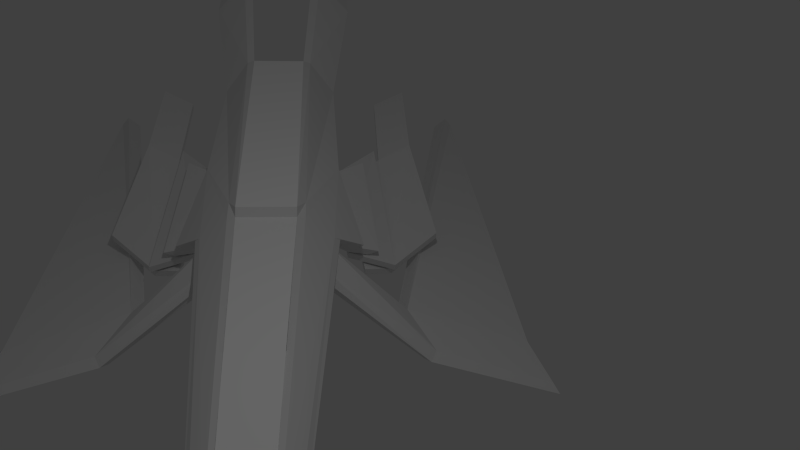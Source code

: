 # Source: cruiser.blend  (saved by Blender 2.66.1; exported with 4.5.12 LTS)
import bpy
from mathutils import Matrix  # noqa: F401  (used for matrix-valued properties, if any)

bpy.ops.wm.read_factory_settings(use_empty=True)
scene = bpy.context.scene
scene.name = 'Scene'

# ---- collections
col_collection_1 = bpy.data.collections.new('Collection 1'); scene.collection.children.link(col_collection_1)

# ---- materials (node trees are filled in below, after node groups)
mat_material = bpy.data.materials.new('Material')
mat_material.alpha_threshold = 0.0
mat_material.use_transparent_shadow = False
mat_material.roughness = 0.5
mat_material.line_color = (0.0, 0.0, 0.0, 1.0)
mat_hull = bpy.data.materials.new('Hull')
mat_hull.alpha_threshold = 0.0
mat_hull.use_transparent_shadow = False
mat_hull.preview_render_type = 'CUBE'
mat_hull.diffuse_color = (1.0, 1.0, 1.0, 1.0)
mat_hull.roughness = 0.5
mat_hull.line_color = (0.0, 0.0, 0.0, 1.0)
mat_camo = bpy.data.materials.new('Camo')
mat_camo.alpha_threshold = 0.0
mat_camo.use_transparent_shadow = False
mat_camo.preview_render_type = 'CUBE'
mat_camo.roughness = 0.5
mat_camo.line_color = (0.0, 0.0, 0.0, 1.0)
mat_glass = bpy.data.materials.new('glass')
mat_glass.alpha_threshold = 0.0
mat_glass.use_transparent_shadow = False
mat_glass.preview_render_type = 'CUBE'
mat_glass.roughness = 0.5
mat_glass.line_color = (0.0, 0.0, 0.0, 1.0)
mat_stipe = bpy.data.materials.new('Stipe')
mat_stipe.alpha_threshold = 0.0
mat_stipe.use_transparent_shadow = False
mat_stipe.preview_render_type = 'CUBE'
mat_stipe.roughness = 0.5
mat_stipe.line_color = (0.0, 0.0, 0.0, 1.0)

# ---- material node trees

# ---- world
world_world = bpy.data.worlds.new('World'); scene.world = world_world
world_world.color = (0.05088, 0.05088, 0.05088)
world_world.use_sun_shadow = False
world_world.sun_shadow_jitter_overblur = 0.0
world_world.cycles.sampling_method = 'MANUAL'
world_world.cycles.sample_map_resolution = 256

# ---- cameras
cam_camera = bpy.data.cameras.new('Camera')
cam_camera.clip_end = 100.0
cam_camera.lens = 35.0
cam_camera.sensor_width = 32.0
cam_camera.sensor_height = 18.0
cam_camera.ortho_scale = 7.314
cam_camera.dof.focus_distance = 0.0
cam_camera.dof.aperture_fstop = 128.0

# ---- lights
light_lamp = bpy.data.lights.new('Lamp', 'POINT')
light_lamp.transmission_factor = 0.0
light_lamp.cutoff_distance = 30.0
light_lamp.energy = 100.0
light_lamp.shadow_buffer_clip_start = 1.001
light_lamp.shadow_soft_size = 0.1
light_lamp.shadow_maximum_resolution = 0.006
light_lamp.use_absolute_resolution = True
light_lamp.cycles.use_multiple_importance_sampling = False

# ---- meshes
me_cube = bpy.data.meshes.new('Cube')
me_cube.from_pydata([(1.836, 0.1089, -0.06528), (-0.1908, 0.1542, -0.1318), (1.836, 0.1089, 0.06528), (-0.1908, 0.1542, 0.1318), (1.836, 0.1919, 3.553e-15), (-0.1908, 0.3001, 2.732e-15), (2.233, 0.05956, -0.03831), (2.233, 0.05956, 0.03831), (2.233, 0.09352, 8.987e-08), (2.357, 0.05956, -0.03831), (2.357, 0.04364, 0.03022), (2.357, 0.09352, -3.316e-08), (0.8228, 0.1315, 0.1072), (2.229, 0.06014, -0.03824), (2.233, 0.08526, -0.06667), (2.233, 0.1553, -0.06616), (2.357, 0.08526, -0.06667), (2.357, 0.1553, -0.06616), (2.234, 0.02978, -0.005392), (2.357, 0.02978, -0.005392), (-1.895, 0.1542, -0.1318), (-1.895, 0.3001, -1.181e-06), (-1.895, 0.1542, 0.2016), (-0.2293, 0.1542, 0.1632), (-0.1908, 0.1542, 0.1318), (-0.1908, 0.3001, 2.732e-15), (-1.895, 0.3001, -1.181e-06), (-0.1904, 0.1967, 0.1245), (-0.1904, 0.3426, 0.02404), (-1.895, 0.3426, 0.02403), (-1.895, 0.1967, 0.1907), (-0.3313, 0.1967, 0.132), (1.753, 0.1117, 0.07626), (1.753, 0.1846, 0.01816), (1.753, 0.1342, 0.07303), (1.753, 0.1927, 0.02876), (-2.726, 0.392, 0.1834), (-2.726, 0.2014, 0.385), (-2.725, 0.4475, 0.2074), (-2.725, 0.2569, 0.3742), (-3.896, 0.369, 0.2622), (-4.303, 0.267, 0.3798), (-3.895, 0.4212, 0.2862), (-4.302, 0.3405, 0.369), (-0.3479, 0.4379, -0.1308), (-0.3474, 0.4999, -0.1067), (-0.8891, 0.3233, 0.004501), (-0.8886, 0.3691, 0.02854), (-0.3206, 0.3141, -0.08243), (-0.3201, 0.3586, -0.06249), (-0.8453, 0.282, -0.01709), (-0.8448, 0.3177, 0.0008549), (-0.4128, 0.415, -0.1828), (-0.4123, 0.4658, -0.1587), (-0.9823, 0.3247, -0.05499), (-0.9818, 0.3644, -0.03089), (-0.4437, 0.5283, -0.2171), (-0.4432, 0.5893, -0.1972), (-1.163, 0.4626, -0.08931), (-1.163, 0.5152, -0.06938), (-0.4138, 0.4151, -0.1863), (-0.9833, 0.3248, -0.05851), (-0.4446, 0.6817, -0.28), (-1.491, 0.597, -0.1521), (-0.4233, 0.4162, -0.2215), (-0.9928, 0.3259, -0.09368), (-0.4542, 0.6831, -0.3151), (-1.501, 0.5984, -0.1873), (-0.4744, 0.6628, -0.3183), (-1.495, 0.6283, -0.2106), (-0.8376, 0.9546, -0.3187), (-1.654, 0.8363, -0.1908), (-0.4818, 0.6636, -0.3538), (-1.503, 0.6293, -0.2461), (-0.8451, 0.9553, -0.3541), (-1.661, 0.837, -0.2263), (-0.4, 0.512, -0.2764), (-1.072, 0.401, -0.144), (-0.4075, 0.5126, -0.3118), (-1.079, 0.4016, -0.1795), (-2.284, 0.6283, -0.2106), (-2.442, 0.8363, -0.1908), (-2.291, 0.6293, -0.2461), (-2.45, 0.837, -0.2263), (-0.222, 0.3288, -0.02744), (-0.2215, 0.3713, -0.003407), (1.755, 0.2216, -0.02513), (1.755, 0.2162, -0.003757), (0.8228, 0.1315, -0.09856), (-0.01659, 0.246, 3.143e-15), (-0.1908, 0.2272, -0.06591), (-0.01659, 0.1888, -0.04928), (-0.1072, 0.7335, -0.3284), (0.2121, 0.8676, -0.3515), (-0.1072, 0.6714, -0.3877), (0.2121, 0.8061, -0.3959), (0.02152, 1.393, -0.446), (0.3408, 1.478, -0.4564), (0.02152, 1.292, -0.5053), (0.3408, 1.416, -0.4904), (-2.869, 1.22, -0.5492), (-2.869, 1.141, -0.6085), (-2.848, 1.264, -0.5871), (-2.848, 1.185, -0.6464), (2.233, 0.02978, -0.02393), (2.233, 0.02978, 0.01437), (2.233, 0.04676, -0.00478), (2.231, 0.03007, -0.0239), (0.4531, 0.02978, -0.02393), (0.4531, 0.02978, 0.01437), (0.4531, 0.04676, -0.00478), (0.451, 0.03007, -0.0239), (-1.895, 0.0131, -0.1318), (-1.895, 0.0131, 0.2016), (-0.2293, 0.0131, 0.1632), (-0.1908, 0.01309, -0.1318), (-0.1908, 0.0137, 0.1318), (0.8228, 0.01111, -0.09856), (1.836, 0.007713, -0.06528), (0.4531, 0.01224, 0.01437), (0.451, 0.01253, -0.0239), (2.231, 0.01253, -0.0239), (2.233, 0.01224, 0.01437), (2.229, 0.01241, -0.03824), (2.234, 0.02978, -0.005392), (2.357, 0.02978, -0.005392), (2.234, 0.01005, -0.005392), (2.357, 0.01005, -0.005392), (2.357, 0.0123, 0.03022), (2.357, 0.01005, -0.005392), (2.233, 0.01128, 0.03831), (1.836, 0.01387, 0.06528), (0.8228, 0.009346, 0.1072), (-1.975, 0.1542, 0.1009), (-1.975, 0.0131, 0.1009), (-1.975, 0.1542, -0.01931), (-1.975, 0.0131, -0.01931), (0.006032, 0.2174, -0.02464), (0.2704, 0.8369, -0.3737), (0.3991, 1.51, -0.4828), (0.02152, 1.392, -0.4903), (-2.848, 1.267, -0.6314)], [(3, 12), (5, 21), (21, 26), (21, 25)], [(91, 88, 1, 90), (4, 2, 7, 8), (9, 6, 14, 16), (8, 7, 10, 11), (18, 6, 9, 19), (14, 15, 17, 16), (6, 8, 15, 14), (11, 9, 16, 17), (8, 11, 17, 15), (23, 31, 30, 22), (3, 5, 25, 24), (22, 30, 39, 37), (46, 26, 29, 47), (27, 24, 32, 34), (31, 23, 3, 27), (32, 33, 35, 34), (24, 25, 33, 32), (28, 27, 34, 35), (28, 35, 87, 85), (36, 37, 41, 40), (38, 36, 40, 42), (30, 29, 38, 39), (21, 22, 37, 36), (29, 21, 36, 38), (39, 38, 42, 43), (37, 39, 43, 41), (42, 40, 41, 43), (25, 44, 45, 28), (46, 44, 25), (50, 48, 49, 51), (54, 50, 51, 55), (48, 52, 53, 49), (54, 55, 59, 58), (55, 51, 49, 53), (50, 54, 52, 48), (44, 46, 47, 45), (56, 58, 59, 57), (53, 52, 56, 57), (55, 53, 57, 59), (63, 61, 60, 62), (54, 58, 56, 52), (63, 62, 66, 67), (62, 60, 64, 66), (60, 61, 65, 64), (61, 63, 67, 65), (73, 69, 80, 82), (71, 69, 68, 70), (65, 67, 66, 64), (72, 73, 75, 74), (71, 70, 74, 75), (70, 68, 72, 74), (69, 71, 81, 80), (76, 77, 79, 78), (69, 73, 79, 77), (73, 72, 78, 79), (72, 68, 76, 78), (68, 69, 77, 76), (80, 81, 83, 82), (71, 75, 83, 81), (75, 73, 82, 83), (84, 85, 87, 86), (33, 25, 84, 86), (25, 28, 85, 84), (35, 33, 86, 87), (91, 90, 94, 95), (95, 94, 98, 99), (5, 89, 93, 92), (90, 5, 92, 94), (137, 91, 95, 138), (139, 99, 98, 140), (138, 95, 99, 139), (92, 96, 102, 100), (92, 93, 97, 96), (101, 100, 102, 141, 103), (94, 92, 100, 101), (140, 98, 103, 141), (98, 94, 101, 103), (8, 106, 107, 13), (7, 8, 106, 105), (13, 6, 104, 107), (105, 109, 110, 106), (106, 110, 111, 107), (107, 104, 108, 111), (20, 135, 133, 22, 21), (9, 11, 10, 19), (29, 30, 31, 47), (5, 46, 25), (28, 45, 47), (27, 28, 47, 31), (1, 20, 26, 5), (5, 26, 46), (0, 88, 89, 4), (88, 91, 137, 89), (0, 4, 8, 13), (2, 4, 89, 12), (109, 111, 110), (135, 20, 112, 136), (23, 22, 113, 114), (20, 1, 115, 112), (3, 23, 114, 116), (1, 88, 117, 115), (88, 0, 118, 117), (109, 119, 120, 111), (107, 111, 120, 121), (105, 109, 119, 122), (0, 13, 123, 118), (13, 107, 121, 123), (6, 13, 8), (18, 19, 125, 124), (124, 125, 127, 126), (19, 10, 128, 129), (10, 7, 130, 128), (7, 2, 131, 130), (2, 12, 132, 131), (12, 24, 116, 132), (22, 133, 134, 113), (133, 135, 136, 134), (89, 137, 138, 93), (97, 139, 140, 96), (93, 138, 139, 97), (96, 140, 141, 102)])
me_cube.polygons.foreach_set('material_index', [1, 1, 2, 2, 2, 2, 2, 2, 2, 4, 2, 4, 4, 4, 3, 2, 2, 2, 4, 2, 4, 2, 2, 4, 2, 4, 4, 4, 2, 2, 2, 2, 2, 2, 2, 4, 2, 2, 2, 2, 2, 2, 2, 2, 2, 2, 2, 2, 2, 2, 2, 2, 2, 2, 2, 2, 2, 2, 2, 2, 4, 2, 2, 2, 2, 2, 2, 2, 2, 2, 2, 2, 2, 2, 2, 2, 2, 2, 2, 2, 2, 2, 2, 1, 2, 2, 2, 2, 2, 1, 2, 1, 1, 1, 1, 2, 1, 1, 1, 3, 1, 1, 2, 2, 2, 1, 2, 2, 2, 2, 2, 2, 1, 1, 1, 1, 1, 2, 2, 2, 2])
me_cube.materials.append(mat_material)
me_cube.materials.append(mat_hull)
me_cube.materials.append(mat_camo)
me_cube.materials.append(mat_glass)
me_cube.materials.append(mat_stipe)
me_cube.use_remesh_preserve_volume = False
me_cube.use_remesh_preserve_attributes = False
me_cube.use_mirror_vertex_groups = False
me_cube.update()

# ---- objects
ob_cube = bpy.data.objects.new('Cube', me_cube)
ob_lamp = bpy.data.objects.new('Lamp', light_lamp)
ob_camera = bpy.data.objects.new('Camera', cam_camera)

# ---- transforms, parenting, visibility, modifiers, constraints
ob_cube.location = (1.764, 0.0, 0.0)
ob_cube.scale = (1.994, 2.234, 2.79)
ob_cube.lock_rotations_4d = False
ob_cube.empty_display_type = 'ARROWS'
ob_cube.lineart.crease_threshold = 0.0
_m = ob_cube.modifiers.new('Mirror', 'MIRROR')
_m.use_axis = (False, True, False)
_m.merge_threshold = 0.03
ob_lamp.location = (4.076, 1.005, 5.904)
ob_lamp.rotation_euler = (0.6503, 0.05522, 1.866)
ob_lamp.lock_rotations_4d = False
ob_lamp.empty_display_type = 'ARROWS'
ob_lamp.color = (0.0, 0.0, 0.0, 0.0)
ob_lamp.lineart.crease_threshold = 0.0
ob_camera.location = (9.272, 0.737, 6.347)
ob_camera.rotation_euler = (0.9141, -0.04265, 1.506)
ob_camera.lock_rotations_4d = False
ob_camera.empty_display_type = 'ARROWS'
ob_camera.color = (0.0, 0.0, 0.0, 0.0)
ob_camera.display_type = 'WIRE'
ob_camera.lineart.crease_threshold = 0.0

# ---- collection membership
col_collection_1.objects.link(ob_cube)
col_collection_1.objects.link(ob_lamp)
col_collection_1.objects.link(ob_camera)

# ---- scene / render settings (as saved in the file)
scene.camera = ob_camera
scene.frame_start = 1; scene.frame_end = 250; scene.frame_set(4)
scene.render.engine = 'BLENDER_EEVEE_NEXT'
scene.render.image_settings.color_mode = 'RGB'
scene.render.image_settings.compression = 90
scene.render.resolution_percentage = 50
scene.render.dither_intensity = 0.0
scene.render.bake_margin = 2
scene.cycles.use_denoising = False
scene.cycles.samples = 10
scene.cycles.sampling_pattern = 'TABULATED_SOBOL'
scene.cycles.light_sampling_threshold = 0.0
scene.cycles.use_adaptive_sampling = False
scene.cycles.use_light_tree = False
scene.cycles.blur_glossy = 0.0
scene.cycles.volume_bounces = 1
scene.cycles.pixel_filter_type = 'GAUSSIAN'
scene.cycles.sample_clamp_indirect = 0.0
scene.view_settings.view_transform = 'Standard'
bpy.context.view_layer.update()
